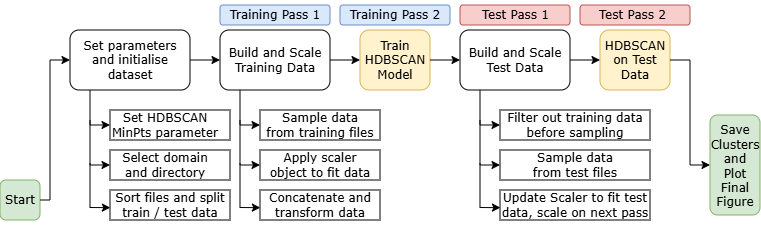

The diagram above was exported from draw.io. Its source (the exported page's mxGraphModel, read from the mxfile embedded in the PNG):
<mxGraphModel dx="808" dy="429" grid="1" gridSize="10" guides="1" tooltips="1" connect="1" arrows="1" fold="1" page="1" pageScale="1" pageWidth="850" pageHeight="1100" math="0" shadow="0">
  <root>
    <mxCell id="0" />
    <mxCell id="1" parent="0" />
    <mxCell id="sXIlaTRsC-0y-cQjiNo2-1" parent="1" style="rounded=1;whiteSpace=wrap;html=1;fillColor=#d5e8d4;strokeColor=#82b366;" value="" vertex="1">
      <mxGeometry height="40" width="40" x="10" y="270" as="geometry" />
    </mxCell>
    <mxCell id="sXIlaTRsC-0y-cQjiNo2-2" parent="1" style="text;html=1;whiteSpace=wrap;strokeColor=none;fillColor=none;align=center;verticalAlign=middle;rounded=0;rotation=0;" value="&lt;font face=&quot;Verdana&quot;&gt;Start&lt;/font&gt;" vertex="1">
      <mxGeometry height="15" width="30" x="15" y="282.5" as="geometry" />
    </mxCell>
    <mxCell id="sXIlaTRsC-0y-cQjiNo2-4" parent="1" style="rounded=1;whiteSpace=wrap;html=1;" value="" vertex="1">
      <mxGeometry height="60" width="120" x="80" y="120" as="geometry" />
    </mxCell>
    <mxCell id="sXIlaTRsC-0y-cQjiNo2-7" parent="1" style="text;html=1;whiteSpace=wrap;strokeColor=none;fillColor=none;align=center;verticalAlign=middle;rounded=0;rotation=0;" value="&lt;font face=&quot;Verdana&quot;&gt;Set parameters and initialise dataset&lt;/font&gt;" vertex="1">
      <mxGeometry height="70" width="120" x="80" y="115" as="geometry" />
    </mxCell>
    <mxCell id="sXIlaTRsC-0y-cQjiNo2-9" parent="1" style="rounded=1;whiteSpace=wrap;html=1;" value="" vertex="1">
      <mxGeometry height="60" width="110" x="230" y="120" as="geometry" />
    </mxCell>
    <mxCell id="sXIlaTRsC-0y-cQjiNo2-10" parent="1" style="text;html=1;whiteSpace=wrap;strokeColor=none;fillColor=none;align=center;verticalAlign=middle;rounded=0;rotation=0;" value="&lt;font face=&quot;Verdana&quot;&gt;Build and Scale Training Data&lt;/font&gt;" vertex="1">
      <mxGeometry height="60" width="110" x="230" y="120" as="geometry" />
    </mxCell>
    <mxCell id="sXIlaTRsC-0y-cQjiNo2-12" parent="1" style="rounded=1;whiteSpace=wrap;html=1;fillColor=#fff2cc;strokeColor=#d6b656;" value="" vertex="1">
      <mxGeometry height="60" width="70" x="370" y="120" as="geometry" />
    </mxCell>
    <mxCell id="sXIlaTRsC-0y-cQjiNo2-13" parent="1" style="text;html=1;whiteSpace=wrap;strokeColor=none;fillColor=none;align=center;verticalAlign=middle;rounded=0;rotation=0;" value="&lt;font face=&quot;Verdana&quot;&gt;Train HDBSCAN Model&lt;/font&gt;" vertex="1">
      <mxGeometry height="60" width="70" x="370" y="120" as="geometry" />
    </mxCell>
    <mxCell id="sXIlaTRsC-0y-cQjiNo2-15" parent="1" style="rounded=1;whiteSpace=wrap;html=1;" value="" vertex="1">
      <mxGeometry height="60" width="110" x="470" y="120" as="geometry" />
    </mxCell>
    <mxCell id="sXIlaTRsC-0y-cQjiNo2-16" parent="1" style="text;html=1;whiteSpace=wrap;strokeColor=none;fillColor=none;align=center;verticalAlign=middle;rounded=0;rotation=0;" value="&lt;font face=&quot;Verdana&quot;&gt;Build and Scale Test Data&lt;/font&gt;" vertex="1">
      <mxGeometry height="60" width="100" x="475" y="120" as="geometry" />
    </mxCell>
    <mxCell id="sXIlaTRsC-0y-cQjiNo2-18" parent="1" style="rounded=1;whiteSpace=wrap;html=1;fillColor=#fff2cc;strokeColor=#d6b656;" value="" vertex="1">
      <mxGeometry height="60" width="70" x="610" y="120" as="geometry" />
    </mxCell>
    <mxCell id="sXIlaTRsC-0y-cQjiNo2-19" parent="1" style="text;html=1;whiteSpace=wrap;strokeColor=none;fillColor=none;align=center;verticalAlign=middle;rounded=0;rotation=0;" value="&lt;font face=&quot;Verdana&quot;&gt;HDBSCAN on Test Data&lt;/font&gt;" vertex="1">
      <mxGeometry height="60" width="70" x="610" y="120" as="geometry" />
    </mxCell>
    <mxCell id="sXIlaTRsC-0y-cQjiNo2-21" edge="1" parent="1" source="sXIlaTRsC-0y-cQjiNo2-19" style="endArrow=classic;html=1;rounded=0;exitX=1;exitY=0.5;exitDx=0;exitDy=0;" value="">
      <mxGeometry height="50" relative="1" width="50" as="geometry">
        <Array as="points">
          <mxPoint x="700" y="150" />
          <mxPoint x="700" y="255" />
        </Array>
        <mxPoint x="700" y="255" as="sourcePoint" />
        <mxPoint x="720" y="255" as="targetPoint" />
      </mxGeometry>
    </mxCell>
    <mxCell id="sXIlaTRsC-0y-cQjiNo2-22" parent="1" style="rounded=1;whiteSpace=wrap;html=1;fillColor=#d5e8d4;strokeColor=#82b366;" value="" vertex="1">
      <mxGeometry height="100" width="50" x="720" y="205" as="geometry" />
    </mxCell>
    <mxCell id="sXIlaTRsC-0y-cQjiNo2-23" parent="1" style="text;html=1;whiteSpace=wrap;strokeColor=none;fillColor=none;align=center;verticalAlign=middle;rounded=0;rotation=0;" value="&lt;font face=&quot;Verdana&quot;&gt;Save Clusters and Plot Final Figure&lt;/font&gt;" vertex="1">
      <mxGeometry height="102.5" width="47.5" x="721.25" y="205" as="geometry" />
    </mxCell>
    <mxCell id="meZEIpvxdAoH5Z0weByn-1" edge="1" parent="1" style="endArrow=classic;html=1;rounded=0;entryX=0;entryY=0.5;entryDx=0;entryDy=0;" target="sXIlaTRsC-0y-cQjiNo2-4" value="">
      <mxGeometry height="50" relative="1" width="50" as="geometry">
        <Array as="points">
          <mxPoint x="60" y="290" />
          <mxPoint x="60" y="150" />
        </Array>
        <mxPoint x="50" y="290" as="sourcePoint" />
        <mxPoint x="100" y="240" as="targetPoint" />
      </mxGeometry>
    </mxCell>
    <mxCell id="meZEIpvxdAoH5Z0weByn-6" parent="1" style="rounded=0;whiteSpace=wrap;html=1;" value="" vertex="1">
      <mxGeometry height="30" width="120" x="120" y="200" as="geometry" />
    </mxCell>
    <mxCell id="meZEIpvxdAoH5Z0weByn-7" parent="1" style="rounded=0;whiteSpace=wrap;html=1;" value="" vertex="1">
      <mxGeometry height="30" width="120" x="120" y="240" as="geometry" />
    </mxCell>
    <mxCell id="meZEIpvxdAoH5Z0weByn-8" parent="1" style="rounded=0;whiteSpace=wrap;html=1;" value="" vertex="1">
      <mxGeometry height="30" width="120" x="120" y="280" as="geometry" />
    </mxCell>
    <mxCell id="meZEIpvxdAoH5Z0weByn-14" edge="1" parent="1" style="endArrow=classic;html=1;rounded=0;exitX=0.25;exitY=1;exitDx=0;exitDy=0;entryX=0;entryY=0.5;entryDx=0;entryDy=0;" target="meZEIpvxdAoH5Z0weByn-6" value="">
      <mxGeometry height="50" relative="1" width="50" as="geometry">
        <Array as="points">
          <mxPoint x="100" y="215" />
        </Array>
        <mxPoint x="100" y="180" as="sourcePoint" />
        <mxPoint x="110" y="210" as="targetPoint" />
      </mxGeometry>
    </mxCell>
    <mxCell id="meZEIpvxdAoH5Z0weByn-15" edge="1" parent="1" style="endArrow=classic;html=1;rounded=0;entryX=0;entryY=0.5;entryDx=0;entryDy=0;" target="meZEIpvxdAoH5Z0weByn-7" value="">
      <mxGeometry height="50" relative="1" width="50" as="geometry">
        <Array as="points">
          <mxPoint x="100" y="255" />
        </Array>
        <mxPoint x="100" y="210" as="sourcePoint" />
        <mxPoint x="120" y="250" as="targetPoint" />
      </mxGeometry>
    </mxCell>
    <mxCell id="meZEIpvxdAoH5Z0weByn-16" edge="1" parent="1" style="endArrow=classic;html=1;rounded=0;entryX=0.003;entryY=0.589;entryDx=0;entryDy=0;entryPerimeter=0;" target="meZEIpvxdAoH5Z0weByn-8" value="">
      <mxGeometry height="50" relative="1" width="50" as="geometry">
        <Array as="points">
          <mxPoint x="100" y="297.5" />
        </Array>
        <mxPoint x="100" y="253" as="sourcePoint" />
        <mxPoint x="120" y="297.5" as="targetPoint" />
      </mxGeometry>
    </mxCell>
    <mxCell id="meZEIpvxdAoH5Z0weByn-17" parent="1" style="rounded=0;whiteSpace=wrap;html=1;" value="" vertex="1">
      <mxGeometry height="30" width="120" x="270" y="200" as="geometry" />
    </mxCell>
    <mxCell id="meZEIpvxdAoH5Z0weByn-18" parent="1" style="rounded=0;whiteSpace=wrap;html=1;" value="" vertex="1">
      <mxGeometry height="30" width="120" x="270" y="240" as="geometry" />
    </mxCell>
    <mxCell id="meZEIpvxdAoH5Z0weByn-19" parent="1" style="rounded=0;whiteSpace=wrap;html=1;" value="" vertex="1">
      <mxGeometry height="30" width="120" x="270" y="280" as="geometry" />
    </mxCell>
    <mxCell id="meZEIpvxdAoH5Z0weByn-20" edge="1" parent="1" style="endArrow=classic;html=1;rounded=0;exitX=0.25;exitY=1;exitDx=0;exitDy=0;entryX=0;entryY=0.5;entryDx=0;entryDy=0;" target="meZEIpvxdAoH5Z0weByn-17" value="">
      <mxGeometry height="50" relative="1" width="50" as="geometry">
        <Array as="points">
          <mxPoint x="250" y="215" />
        </Array>
        <mxPoint x="250" y="180" as="sourcePoint" />
        <mxPoint x="260" y="210" as="targetPoint" />
      </mxGeometry>
    </mxCell>
    <mxCell id="meZEIpvxdAoH5Z0weByn-21" edge="1" parent="1" style="endArrow=classic;html=1;rounded=0;entryX=0;entryY=0.5;entryDx=0;entryDy=0;" target="meZEIpvxdAoH5Z0weByn-18" value="">
      <mxGeometry height="50" relative="1" width="50" as="geometry">
        <Array as="points">
          <mxPoint x="250" y="255" />
        </Array>
        <mxPoint x="250" y="210" as="sourcePoint" />
        <mxPoint x="270" y="250" as="targetPoint" />
      </mxGeometry>
    </mxCell>
    <mxCell id="meZEIpvxdAoH5Z0weByn-22" edge="1" parent="1" style="endArrow=classic;html=1;rounded=0;entryX=0.003;entryY=0.589;entryDx=0;entryDy=0;entryPerimeter=0;" target="meZEIpvxdAoH5Z0weByn-19" value="">
      <mxGeometry height="50" relative="1" width="50" as="geometry">
        <Array as="points">
          <mxPoint x="250" y="297.5" />
        </Array>
        <mxPoint x="250" y="253" as="sourcePoint" />
        <mxPoint x="270" y="297.5" as="targetPoint" />
      </mxGeometry>
    </mxCell>
    <mxCell id="meZEIpvxdAoH5Z0weByn-23" edge="1" parent="1" source="sXIlaTRsC-0y-cQjiNo2-4" style="endArrow=classic;html=1;rounded=0;exitX=1;exitY=0.5;exitDx=0;exitDy=0;entryX=0;entryY=0.5;entryDx=0;entryDy=0;" target="sXIlaTRsC-0y-cQjiNo2-10" value="">
      <mxGeometry height="50" relative="1" width="50" as="geometry">
        <Array as="points">
          <mxPoint x="210" y="150" />
        </Array>
        <mxPoint x="400" y="220" as="sourcePoint" />
        <mxPoint x="450" y="170" as="targetPoint" />
      </mxGeometry>
    </mxCell>
    <mxCell id="meZEIpvxdAoH5Z0weByn-25" edge="1" parent="1" source="sXIlaTRsC-0y-cQjiNo2-10" style="endArrow=classic;html=1;rounded=0;exitX=1;exitY=0.5;exitDx=0;exitDy=0;entryX=0;entryY=0.5;entryDx=0;entryDy=0;" target="sXIlaTRsC-0y-cQjiNo2-13" value="">
      <mxGeometry height="50" relative="1" width="50" as="geometry">
        <Array as="points" />
        <mxPoint x="340" y="170" as="sourcePoint" />
        <mxPoint x="370" y="170" as="targetPoint" />
      </mxGeometry>
    </mxCell>
    <mxCell id="meZEIpvxdAoH5Z0weByn-26" edge="1" parent="1" source="sXIlaTRsC-0y-cQjiNo2-13" style="endArrow=classic;html=1;rounded=0;exitX=1;exitY=0.5;exitDx=0;exitDy=0;entryX=0;entryY=0.5;entryDx=0;entryDy=0;" target="sXIlaTRsC-0y-cQjiNo2-15" value="">
      <mxGeometry height="50" relative="1" width="50" as="geometry">
        <Array as="points" />
        <mxPoint x="470" y="180" as="sourcePoint" />
        <mxPoint x="470" y="150" as="targetPoint" />
      </mxGeometry>
    </mxCell>
    <mxCell id="meZEIpvxdAoH5Z0weByn-29" parent="1" style="rounded=0;whiteSpace=wrap;html=1;" value="" vertex="1">
      <mxGeometry height="30" width="150" x="510" y="200" as="geometry" />
    </mxCell>
    <mxCell id="meZEIpvxdAoH5Z0weByn-30" parent="1" style="rounded=0;whiteSpace=wrap;html=1;" value="" vertex="1">
      <mxGeometry height="30" width="150" x="510" y="240" as="geometry" />
    </mxCell>
    <mxCell id="meZEIpvxdAoH5Z0weByn-31" parent="1" style="rounded=0;whiteSpace=wrap;html=1;" value="" vertex="1">
      <mxGeometry height="30" width="150" x="510" y="280" as="geometry" />
    </mxCell>
    <mxCell id="meZEIpvxdAoH5Z0weByn-32" edge="1" parent="1" style="endArrow=classic;html=1;rounded=0;exitX=0.25;exitY=1;exitDx=0;exitDy=0;entryX=0;entryY=0.5;entryDx=0;entryDy=0;" target="meZEIpvxdAoH5Z0weByn-29" value="">
      <mxGeometry height="50" relative="1" width="50" as="geometry">
        <Array as="points">
          <mxPoint x="490" y="215" />
        </Array>
        <mxPoint x="490" y="180" as="sourcePoint" />
        <mxPoint x="500" y="210" as="targetPoint" />
      </mxGeometry>
    </mxCell>
    <mxCell id="meZEIpvxdAoH5Z0weByn-33" edge="1" parent="1" style="endArrow=classic;html=1;rounded=0;entryX=0;entryY=0.5;entryDx=0;entryDy=0;" target="meZEIpvxdAoH5Z0weByn-30" value="">
      <mxGeometry height="50" relative="1" width="50" as="geometry">
        <Array as="points">
          <mxPoint x="490" y="255" />
        </Array>
        <mxPoint x="490" y="210" as="sourcePoint" />
        <mxPoint x="510" y="250" as="targetPoint" />
      </mxGeometry>
    </mxCell>
    <mxCell id="meZEIpvxdAoH5Z0weByn-34" edge="1" parent="1" style="endArrow=classic;html=1;rounded=0;entryX=0.003;entryY=0.589;entryDx=0;entryDy=0;entryPerimeter=0;" target="meZEIpvxdAoH5Z0weByn-31" value="">
      <mxGeometry height="50" relative="1" width="50" as="geometry">
        <Array as="points">
          <mxPoint x="490" y="297.5" />
        </Array>
        <mxPoint x="490" y="253" as="sourcePoint" />
        <mxPoint x="510" y="297.5" as="targetPoint" />
      </mxGeometry>
    </mxCell>
    <mxCell id="meZEIpvxdAoH5Z0weByn-36" edge="1" parent="1" source="sXIlaTRsC-0y-cQjiNo2-15" style="endArrow=classic;html=1;rounded=0;entryX=0;entryY=0.5;entryDx=0;entryDy=0;exitX=1;exitY=0.5;exitDx=0;exitDy=0;" target="sXIlaTRsC-0y-cQjiNo2-19" value="">
      <mxGeometry height="50" relative="1" width="50" as="geometry">
        <mxPoint x="590" y="150" as="sourcePoint" />
        <mxPoint x="640" y="100" as="targetPoint" />
      </mxGeometry>
    </mxCell>
    <mxCell id="meZEIpvxdAoH5Z0weByn-38" parent="1" style="text;html=1;whiteSpace=wrap;strokeColor=none;fillColor=none;align=center;verticalAlign=middle;rounded=0;" value="&lt;font face=&quot;Verdana&quot;&gt;Set HDBSCAN MinPts parameter&lt;/font&gt;" vertex="1">
      <mxGeometry height="40" width="110" x="120" y="195" as="geometry" />
    </mxCell>
    <mxCell id="meZEIpvxdAoH5Z0weByn-39" parent="1" style="text;html=1;whiteSpace=wrap;strokeColor=none;fillColor=none;align=center;verticalAlign=middle;rounded=0;" value="&lt;font face=&quot;Verdana&quot;&gt;Select domain and directory&lt;/font&gt;" vertex="1">
      <mxGeometry height="40" width="110" x="120" y="235" as="geometry" />
    </mxCell>
    <mxCell id="meZEIpvxdAoH5Z0weByn-40" parent="1" style="text;html=1;whiteSpace=wrap;strokeColor=none;fillColor=none;align=center;verticalAlign=middle;rounded=0;" value="&lt;font face=&quot;Verdana&quot;&gt;Sort files and split train / test data&lt;/font&gt;" vertex="1">
      <mxGeometry height="45" width="140" x="110" y="272.5" as="geometry" />
    </mxCell>
    <mxCell id="meZEIpvxdAoH5Z0weByn-41" parent="1" style="text;html=1;whiteSpace=wrap;strokeColor=none;fillColor=none;align=center;verticalAlign=middle;rounded=0;" value="&lt;font face=&quot;Verdana&quot;&gt;Sample data from training files&lt;/font&gt;" vertex="1">
      <mxGeometry height="40" width="110" x="275" y="195" as="geometry" />
    </mxCell>
    <mxCell id="meZEIpvxdAoH5Z0weByn-42" parent="1" style="text;html=1;whiteSpace=wrap;strokeColor=none;fillColor=none;align=center;verticalAlign=middle;rounded=0;" value="&lt;font face=&quot;Verdana&quot;&gt;Apply scaler object to fit data&lt;/font&gt;" vertex="1">
      <mxGeometry height="40" width="110" x="275" y="235" as="geometry" />
    </mxCell>
    <mxCell id="meZEIpvxdAoH5Z0weByn-43" parent="1" style="text;html=1;whiteSpace=wrap;strokeColor=none;fillColor=none;align=center;verticalAlign=middle;rounded=0;" value="&lt;font face=&quot;Verdana&quot;&gt;Concatenate and transform data&lt;/font&gt;" vertex="1">
      <mxGeometry height="40" width="110" x="275" y="275" as="geometry" />
    </mxCell>
    <mxCell id="meZEIpvxdAoH5Z0weByn-45" parent="1" style="rounded=1;whiteSpace=wrap;html=1;fillColor=#dae8fc;strokeColor=#6c8ebf;" value="" vertex="1">
      <mxGeometry height="20" width="110" x="230" y="95" as="geometry" />
    </mxCell>
    <mxCell id="meZEIpvxdAoH5Z0weByn-44" parent="1" style="text;html=1;whiteSpace=wrap;strokeColor=none;fillColor=none;align=center;verticalAlign=middle;rounded=0;" value="&lt;font face=&quot;Verdana&quot;&gt;Training Pass 1&lt;/font&gt;" vertex="1">
      <mxGeometry height="30" width="120" x="225" y="90" as="geometry" />
    </mxCell>
    <mxCell id="meZEIpvxdAoH5Z0weByn-46" parent="1" style="rounded=1;whiteSpace=wrap;html=1;fillColor=#dae8fc;strokeColor=#6c8ebf;" value="" vertex="1">
      <mxGeometry height="20" width="110" x="350" y="95" as="geometry" />
    </mxCell>
    <mxCell id="meZEIpvxdAoH5Z0weByn-47" parent="1" style="text;html=1;whiteSpace=wrap;strokeColor=none;fillColor=none;align=center;verticalAlign=middle;rounded=0;" value="&lt;font face=&quot;Verdana&quot;&gt;Training Pass 2&lt;/font&gt;" vertex="1">
      <mxGeometry height="30" width="120" x="345" y="90" as="geometry" />
    </mxCell>
    <mxCell id="meZEIpvxdAoH5Z0weByn-48" parent="1" style="rounded=1;whiteSpace=wrap;html=1;fillColor=#f8cecc;strokeColor=#b85450;" value="" vertex="1">
      <mxGeometry height="20" width="110" x="470" y="95" as="geometry" />
    </mxCell>
    <mxCell id="meZEIpvxdAoH5Z0weByn-49" parent="1" style="text;html=1;whiteSpace=wrap;strokeColor=none;fillColor=none;align=center;verticalAlign=middle;rounded=0;" value="&lt;font face=&quot;Verdana&quot;&gt;Test Pass 1&lt;/font&gt;" vertex="1">
      <mxGeometry height="30" width="125" x="462.5" y="90" as="geometry" />
    </mxCell>
    <mxCell id="meZEIpvxdAoH5Z0weByn-50" parent="1" style="rounded=1;whiteSpace=wrap;html=1;fillColor=#f8cecc;strokeColor=#b85450;" value="" vertex="1">
      <mxGeometry height="20" width="110" x="590" y="95" as="geometry" />
    </mxCell>
    <mxCell id="meZEIpvxdAoH5Z0weByn-51" parent="1" style="text;html=1;whiteSpace=wrap;strokeColor=none;fillColor=none;align=center;verticalAlign=middle;rounded=0;" value="&lt;font face=&quot;Verdana&quot;&gt;Test Pass 2&lt;/font&gt;" vertex="1">
      <mxGeometry height="30" width="125" x="580" y="90" as="geometry" />
    </mxCell>
    <mxCell id="meZEIpvxdAoH5Z0weByn-52" parent="1" style="text;html=1;whiteSpace=wrap;strokeColor=none;fillColor=none;align=center;verticalAlign=middle;rounded=0;" value="&lt;font face=&quot;Verdana&quot;&gt;Sample data from test files&lt;/font&gt;" vertex="1">
      <mxGeometry height="40" width="110" x="530" y="235" as="geometry" />
    </mxCell>
    <mxCell id="meZEIpvxdAoH5Z0weByn-53" parent="1" style="text;html=1;whiteSpace=wrap;strokeColor=none;fillColor=none;align=center;verticalAlign=middle;rounded=0;" value="&lt;font face=&quot;Verdana&quot;&gt;Filter out training data before sampling&lt;/font&gt;" vertex="1">
      <mxGeometry height="45" width="150" x="510" y="192.5" as="geometry" />
    </mxCell>
    <mxCell id="meZEIpvxdAoH5Z0weByn-54" parent="1" style="text;html=1;whiteSpace=wrap;strokeColor=none;fillColor=none;align=center;verticalAlign=middle;rounded=0;" value="&lt;font face=&quot;Verdana&quot;&gt;Update Scaler to fit test data, scale on next pass&lt;/font&gt;" vertex="1">
      <mxGeometry height="40" width="150" x="510" y="275" as="geometry" />
    </mxCell>
  </root>
</mxGraphModel>